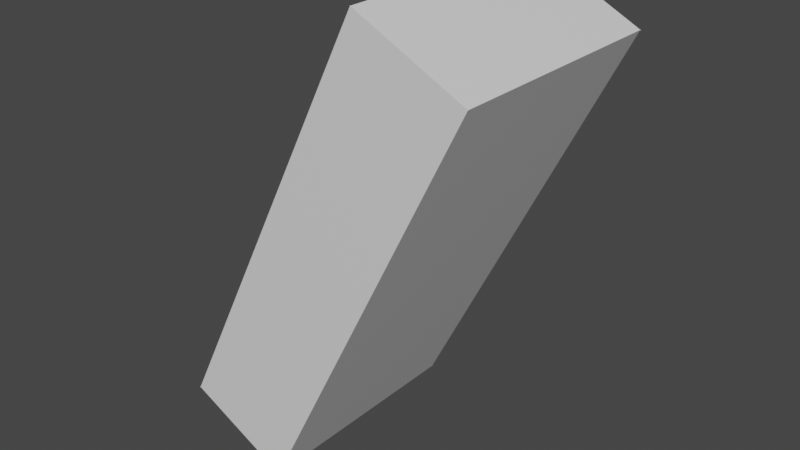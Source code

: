 # Source: sample.blend  (saved by Blender 2.83.18; exported with 4.5.12 LTS)
import bpy
from mathutils import Matrix  # noqa: F401  (used for matrix-valued properties, if any)

bpy.ops.wm.read_factory_settings(use_empty=True)
scene = bpy.context.scene
scene.name = 'Scene'

# ---- collections
col_collection = bpy.data.collections.new('Collection'); scene.collection.children.link(col_collection)
col_debug = bpy.data.collections.new('debug'); col_collection.children.link(col_debug)

# ---- materials (node trees are filled in below, after node groups)
mat_material = bpy.data.materials.new('Material')
mat_material.alpha_threshold = 0.0
mat_material.use_transparent_shadow = False
mat_material.line_color = (0.0, 0.0, 0.0, 1.0)

# ---- material node trees
mat_material.use_nodes = True; mat_material.node_tree.nodes.clear()
_N = mat_material.node_tree.nodes; _L = mat_material.node_tree.links
n0 = _N.new('ShaderNodeOutputMaterial'); n0.name = 'Material Output'; n0.location = (300, 300)
n1 = _N.new('ShaderNodeBsdfPrincipled'); n1.name = 'Principled BSDF'; n1.location = (10, 300)
n1.distribution = 'GGX'
n1.subsurface_method = 'BURLEY'
n1.inputs[2].default_value = 0.4
n1.inputs[3].default_value = 1.45
n1.inputs[27].default_value = (0.0, 0.0, 0.0, 1.0)
n1.inputs[28].default_value = 1.0
_L.new(n1.outputs[0], n0.inputs[0])
n0.is_active_output = True

# ---- world
world_world = bpy.data.worlds.new('World'); scene.world = world_world
world_world.use_nodes = True; world_world.node_tree.nodes.clear()
_N = world_world.node_tree.nodes; _L = world_world.node_tree.links
n0 = _N.new('ShaderNodeOutputWorld'); n0.name = 'World Output'; n0.location = (300, 300)
n1 = _N.new('ShaderNodeBackground'); n1.name = 'Background'; n1.location = (10, 300)
n1.inputs[0].default_value = (0.05088, 0.05088, 0.05088, 1.0)
_L.new(n1.outputs[0], n0.inputs[0])
n0.is_active_output = True
world_world.color = (0.05088, 0.05088, 0.05088)
world_world.use_sun_shadow = False
world_world.sun_shadow_jitter_overblur = 0.0

# ---- meshes
me_cube = bpy.data.meshes.new('Cube')
me_cube.from_pydata([(1.0, 1.0, 1.0), (1.0, 1.0, -1.0), (1.0, -1.0, 1.0), (1.0, -1.0, -1.0), (-1.0, 1.0, 1.0), (-1.0, 1.0, -1.0), (-1.0, -1.0, 1.0), (-1.0, -1.0, -1.0)], [], [(0, 4, 6, 2), (3, 2, 6, 7), (7, 6, 4, 5), (5, 1, 3, 7), (1, 0, 2, 3), (5, 4, 0, 1)])
_uv = me_cube.uv_layers.new(name='UVMap')
_uv.uv.foreach_set('vector', [0.625, 0.5, 0.875, 0.5, 0.875, 0.75, 0.625, 0.75, 0.375, 0.75, 0.625, 0.75, 0.625, 1.0, 0.375, 1.0, 0.375, 0.0, 0.625, 0.0, 0.625, 0.25, 0.375, 0.25, 0.125, 0.5, 0.375, 0.5, 0.375, 0.75, 0.125, 0.75, 0.375, 0.5, 0.625, 0.5, 0.625, 0.75, 0.375, 0.75, 0.375, 0.25, 0.625, 0.25, 0.625, 0.5, 0.375, 0.5])
me_cube.materials.append(mat_material)
me_cube.use_remesh_preserve_volume = False
me_cube.use_remesh_preserve_attributes = False
me_cube.use_mirror_vertex_groups = False
me_cube.update()
me_cube_001 = bpy.data.meshes.new('Cube.001')
me_cube_001.from_pydata([(-0.0075, -0.0075, -0.0075), (-0.0075, -0.0075, 0.0075), (-0.0075, 0.0075, -0.0075), (-0.0075, 0.0075, 0.0075), (0.0075, -0.0075, -0.0075), (0.0075, -0.0075, 0.0075), (0.0075, 0.0075, -0.0075), (0.0075, 0.0075, 0.0075)], [], [(0, 1, 3, 2), (2, 3, 7, 6), (6, 7, 5, 4), (4, 5, 1, 0), (2, 6, 4, 0), (7, 3, 1, 5)])
_uv = me_cube_001.uv_layers.new(name='UVMap')
_uv.uv.foreach_set('vector', [0.375, 0.0, 0.625, 0.0, 0.625, 0.25, 0.375, 0.25, 0.375, 0.25, 0.625, 0.25, 0.625, 0.5, 0.375, 0.5, 0.375, 0.5, 0.625, 0.5, 0.625, 0.75, 0.375, 0.75, 0.375, 0.75, 0.625, 0.75, 0.625, 1.0, 0.375, 1.0, 0.125, 0.5, 0.375, 0.5, 0.375, 0.75, 0.125, 0.75, 0.625, 0.5, 0.875, 0.5, 0.875, 0.75, 0.625, 0.75])
me_cube_001.use_remesh_fix_poles = True
me_cube_001.use_remesh_preserve_attributes = False
me_cube_001.use_mirror_vertex_groups = False
me_cube_001.update()
me_cube_002 = bpy.data.meshes.new('Cube.002')
me_cube_002.from_pydata([(-0.0075, -0.0075, -0.0075), (-0.0075, -0.0075, 0.0075), (-0.0075, 0.0075, -0.0075), (-0.0075, 0.0075, 0.0075), (0.0075, -0.0075, -0.0075), (0.0075, -0.0075, 0.0075), (0.0075, 0.0075, -0.0075), (0.0075, 0.0075, 0.0075)], [], [(0, 1, 3, 2), (2, 3, 7, 6), (6, 7, 5, 4), (4, 5, 1, 0), (2, 6, 4, 0), (7, 3, 1, 5)])
_uv = me_cube_002.uv_layers.new(name='UVMap')
_uv.uv.foreach_set('vector', [0.375, 0.0, 0.625, 0.0, 0.625, 0.25, 0.375, 0.25, 0.375, 0.25, 0.625, 0.25, 0.625, 0.5, 0.375, 0.5, 0.375, 0.5, 0.625, 0.5, 0.625, 0.75, 0.375, 0.75, 0.375, 0.75, 0.625, 0.75, 0.625, 1.0, 0.375, 1.0, 0.125, 0.5, 0.375, 0.5, 0.375, 0.75, 0.125, 0.75, 0.625, 0.5, 0.875, 0.5, 0.875, 0.75, 0.625, 0.75])
me_cube_002.use_remesh_fix_poles = True
me_cube_002.use_remesh_preserve_attributes = False
me_cube_002.use_mirror_vertex_groups = False
me_cube_002.update()
me_cube_003 = bpy.data.meshes.new('Cube.003')
me_cube_003.from_pydata([(-0.0075, -0.0075, -0.0075), (-0.0075, -0.0075, 0.0075), (-0.0075, 0.0075, -0.0075), (-0.0075, 0.0075, 0.0075), (0.0075, -0.0075, -0.0075), (0.0075, -0.0075, 0.0075), (0.0075, 0.0075, -0.0075), (0.0075, 0.0075, 0.0075)], [], [(0, 1, 3, 2), (2, 3, 7, 6), (6, 7, 5, 4), (4, 5, 1, 0), (2, 6, 4, 0), (7, 3, 1, 5)])
_uv = me_cube_003.uv_layers.new(name='UVMap')
_uv.uv.foreach_set('vector', [0.375, 0.0, 0.625, 0.0, 0.625, 0.25, 0.375, 0.25, 0.375, 0.25, 0.625, 0.25, 0.625, 0.5, 0.375, 0.5, 0.375, 0.5, 0.625, 0.5, 0.625, 0.75, 0.375, 0.75, 0.375, 0.75, 0.625, 0.75, 0.625, 1.0, 0.375, 1.0, 0.125, 0.5, 0.375, 0.5, 0.375, 0.75, 0.125, 0.75, 0.625, 0.5, 0.875, 0.5, 0.875, 0.75, 0.625, 0.75])
me_cube_003.use_remesh_fix_poles = True
me_cube_003.use_remesh_preserve_attributes = False
me_cube_003.use_mirror_vertex_groups = False
me_cube_003.update()
me_cube_004 = bpy.data.meshes.new('Cube.004')
me_cube_004.from_pydata([(-0.0075, -0.0075, -0.0075), (-0.0075, -0.0075, 0.0075), (-0.0075, 0.0075, -0.0075), (-0.0075, 0.0075, 0.0075), (0.0075, -0.0075, -0.0075), (0.0075, -0.0075, 0.0075), (0.0075, 0.0075, -0.0075), (0.0075, 0.0075, 0.0075)], [], [(0, 1, 3, 2), (2, 3, 7, 6), (6, 7, 5, 4), (4, 5, 1, 0), (2, 6, 4, 0), (7, 3, 1, 5)])
_uv = me_cube_004.uv_layers.new(name='UVMap')
_uv.uv.foreach_set('vector', [0.375, 0.0, 0.625, 0.0, 0.625, 0.25, 0.375, 0.25, 0.375, 0.25, 0.625, 0.25, 0.625, 0.5, 0.375, 0.5, 0.375, 0.5, 0.625, 0.5, 0.625, 0.75, 0.375, 0.75, 0.375, 0.75, 0.625, 0.75, 0.625, 1.0, 0.375, 1.0, 0.125, 0.5, 0.375, 0.5, 0.375, 0.75, 0.125, 0.75, 0.625, 0.5, 0.875, 0.5, 0.875, 0.75, 0.625, 0.75])
me_cube_004.use_remesh_fix_poles = True
me_cube_004.use_remesh_preserve_attributes = False
me_cube_004.use_mirror_vertex_groups = False
me_cube_004.update()
me_cube_005 = bpy.data.meshes.new('Cube.005')
me_cube_005.from_pydata([(-0.0075, -0.0075, -0.0075), (-0.0075, -0.0075, 0.0075), (-0.0075, 0.0075, -0.0075), (-0.0075, 0.0075, 0.0075), (0.0075, -0.0075, -0.0075), (0.0075, -0.0075, 0.0075), (0.0075, 0.0075, -0.0075), (0.0075, 0.0075, 0.0075)], [], [(0, 1, 3, 2), (2, 3, 7, 6), (6, 7, 5, 4), (4, 5, 1, 0), (2, 6, 4, 0), (7, 3, 1, 5)])
_uv = me_cube_005.uv_layers.new(name='UVMap')
_uv.uv.foreach_set('vector', [0.375, 0.0, 0.625, 0.0, 0.625, 0.25, 0.375, 0.25, 0.375, 0.25, 0.625, 0.25, 0.625, 0.5, 0.375, 0.5, 0.375, 0.5, 0.625, 0.5, 0.625, 0.75, 0.375, 0.75, 0.375, 0.75, 0.625, 0.75, 0.625, 1.0, 0.375, 1.0, 0.125, 0.5, 0.375, 0.5, 0.375, 0.75, 0.125, 0.75, 0.625, 0.5, 0.875, 0.5, 0.875, 0.75, 0.625, 0.75])
me_cube_005.use_remesh_fix_poles = True
me_cube_005.use_remesh_preserve_attributes = False
me_cube_005.use_mirror_vertex_groups = False
me_cube_005.update()
me_cube_006 = bpy.data.meshes.new('Cube.006')
me_cube_006.from_pydata([(-0.0075, -0.0075, -0.0075), (-0.0075, -0.0075, 0.0075), (-0.0075, 0.0075, -0.0075), (-0.0075, 0.0075, 0.0075), (0.0075, -0.0075, -0.0075), (0.0075, -0.0075, 0.0075), (0.0075, 0.0075, -0.0075), (0.0075, 0.0075, 0.0075)], [], [(0, 1, 3, 2), (2, 3, 7, 6), (6, 7, 5, 4), (4, 5, 1, 0), (2, 6, 4, 0), (7, 3, 1, 5)])
_uv = me_cube_006.uv_layers.new(name='UVMap')
_uv.uv.foreach_set('vector', [0.375, 0.0, 0.625, 0.0, 0.625, 0.25, 0.375, 0.25, 0.375, 0.25, 0.625, 0.25, 0.625, 0.5, 0.375, 0.5, 0.375, 0.5, 0.625, 0.5, 0.625, 0.75, 0.375, 0.75, 0.375, 0.75, 0.625, 0.75, 0.625, 1.0, 0.375, 1.0, 0.125, 0.5, 0.375, 0.5, 0.375, 0.75, 0.125, 0.75, 0.625, 0.5, 0.875, 0.5, 0.875, 0.75, 0.625, 0.75])
me_cube_006.use_remesh_fix_poles = True
me_cube_006.use_remesh_preserve_attributes = False
me_cube_006.use_mirror_vertex_groups = False
me_cube_006.update()
me_cube_007 = bpy.data.meshes.new('Cube.007')
me_cube_007.from_pydata([(-0.0075, -0.0075, -0.0075), (-0.0075, -0.0075, 0.0075), (-0.0075, 0.0075, -0.0075), (-0.0075, 0.0075, 0.0075), (0.0075, -0.0075, -0.0075), (0.0075, -0.0075, 0.0075), (0.0075, 0.0075, -0.0075), (0.0075, 0.0075, 0.0075)], [], [(0, 1, 3, 2), (2, 3, 7, 6), (6, 7, 5, 4), (4, 5, 1, 0), (2, 6, 4, 0), (7, 3, 1, 5)])
_uv = me_cube_007.uv_layers.new(name='UVMap')
_uv.uv.foreach_set('vector', [0.375, 0.0, 0.625, 0.0, 0.625, 0.25, 0.375, 0.25, 0.375, 0.25, 0.625, 0.25, 0.625, 0.5, 0.375, 0.5, 0.375, 0.5, 0.625, 0.5, 0.625, 0.75, 0.375, 0.75, 0.375, 0.75, 0.625, 0.75, 0.625, 1.0, 0.375, 1.0, 0.125, 0.5, 0.375, 0.5, 0.375, 0.75, 0.125, 0.75, 0.625, 0.5, 0.875, 0.5, 0.875, 0.75, 0.625, 0.75])
me_cube_007.use_remesh_fix_poles = True
me_cube_007.use_remesh_preserve_attributes = False
me_cube_007.use_mirror_vertex_groups = False
me_cube_007.update()
me_cube_008 = bpy.data.meshes.new('Cube.008')
me_cube_008.from_pydata([(-0.0075, -0.0075, -0.0075), (-0.0075, -0.0075, 0.0075), (-0.0075, 0.0075, -0.0075), (-0.0075, 0.0075, 0.0075), (0.0075, -0.0075, -0.0075), (0.0075, -0.0075, 0.0075), (0.0075, 0.0075, -0.0075), (0.0075, 0.0075, 0.0075)], [], [(0, 1, 3, 2), (2, 3, 7, 6), (6, 7, 5, 4), (4, 5, 1, 0), (2, 6, 4, 0), (7, 3, 1, 5)])
_uv = me_cube_008.uv_layers.new(name='UVMap')
_uv.uv.foreach_set('vector', [0.375, 0.0, 0.625, 0.0, 0.625, 0.25, 0.375, 0.25, 0.375, 0.25, 0.625, 0.25, 0.625, 0.5, 0.375, 0.5, 0.375, 0.5, 0.625, 0.5, 0.625, 0.75, 0.375, 0.75, 0.375, 0.75, 0.625, 0.75, 0.625, 1.0, 0.375, 1.0, 0.125, 0.5, 0.375, 0.5, 0.375, 0.75, 0.125, 0.75, 0.625, 0.5, 0.875, 0.5, 0.875, 0.75, 0.625, 0.75])
me_cube_008.use_remesh_fix_poles = True
me_cube_008.use_remesh_preserve_attributes = False
me_cube_008.use_mirror_vertex_groups = False
me_cube_008.update()

# ---- objects
ob_cube = bpy.data.objects.new('Cube', me_cube)
ob_debug_0 = bpy.data.objects.new('debug_0', me_cube_001)
ob_debug_1 = bpy.data.objects.new('debug_1', me_cube_002)
ob_debug_2 = bpy.data.objects.new('debug_2', me_cube_003)
ob_debug_3 = bpy.data.objects.new('debug_3', me_cube_004)
ob_debug_4 = bpy.data.objects.new('debug_4', me_cube_005)
ob_debug_5 = bpy.data.objects.new('debug_5', me_cube_006)
ob_debug_6 = bpy.data.objects.new('debug_6', me_cube_007)
ob_debug_7 = bpy.data.objects.new('debug_7', me_cube_008)

# ---- transforms, parenting, visibility, modifiers, constraints
ob_cube.location = (0.0, 0.0, 0.0)
ob_cube.rotation_euler = (0.0, -1.109, 0.0)
ob_cube.scale = (8.0, 4.0, 2.0)
ob_cube.lock_rotations_4d = False
ob_cube.empty_display_type = 'ARROWS'
ob_cube.lineart.crease_threshold = 0.0
ob_debug_0.location = (1.777, 4.0, 8.052)
ob_debug_0.lineart.crease_threshold = 0.0
ob_debug_1.location = (5.357, 4.0, 6.269)
ob_debug_1.lineart.crease_threshold = 0.0
ob_debug_2.location = (1.777, -4.0, 8.052)
ob_debug_2.lineart.crease_threshold = 0.0
ob_debug_3.location = (5.357, -4.0, 6.269)
ob_debug_3.lineart.crease_threshold = 0.0
ob_debug_4.location = (-5.357, 4.0, -6.269)
ob_debug_4.lineart.crease_threshold = 0.0
ob_debug_5.location = (-1.777, 4.0, -8.052)
ob_debug_5.lineart.crease_threshold = 0.0
ob_debug_6.location = (-5.357, -4.0, -6.269)
ob_debug_6.lineart.crease_threshold = 0.0
ob_debug_7.location = (-1.777, -4.0, -8.052)
ob_debug_7.lineart.crease_threshold = 0.0

# ---- collection membership
col_collection.objects.link(ob_cube)
col_debug.objects.link(ob_debug_0)
col_debug.objects.link(ob_debug_1)
col_debug.objects.link(ob_debug_2)
col_debug.objects.link(ob_debug_3)
col_debug.objects.link(ob_debug_4)
col_debug.objects.link(ob_debug_5)
col_debug.objects.link(ob_debug_6)
col_debug.objects.link(ob_debug_7)

# ---- scene / render settings (as saved in the file)
scene.frame_start = 1; scene.frame_end = 50; scene.frame_set(0)
scene.render.engine = 'BLENDER_EEVEE_NEXT'
scene.cycles.use_denoising = False
scene.cycles.samples = 128
scene.cycles.sampling_pattern = 'TABULATED_SOBOL'
scene.cycles.use_adaptive_sampling = False
scene.cycles.use_light_tree = False
scene.view_settings.view_transform = 'Filmic'
bpy.context.view_layer.update()

# ---- added for rendering (the .blend has no active camera and no usable light): camera, sun
cam_auto = bpy.data.cameras.new('AutoCamera')
cam_auto.lens = 50.0
cam_auto.sensor_width = 36.0
cam_auto.clip_end = 1000.0
ob_auto_camera = bpy.data.objects.new('AutoCamera', cam_auto)
scene.collection.objects.link(ob_auto_camera)
ob_auto_camera.location = (19.3905, -23.2686, 15.5124)
ob_auto_camera.rotation_euler = (1.09748, -7.21219e-08, 0.694738)
scene.camera = ob_auto_camera
light_auto_sun = bpy.data.lights.new('AutoSun', 'SUN')
light_auto_sun.energy = 3.0
light_auto_sun.angle = 0.0523599
ob_auto_sun = bpy.data.objects.new('AutoSun', light_auto_sun)
scene.collection.objects.link(ob_auto_sun)
ob_auto_sun.rotation_euler = (0.872665, 0.174533, 0.523599)
bpy.context.view_layer.update()
